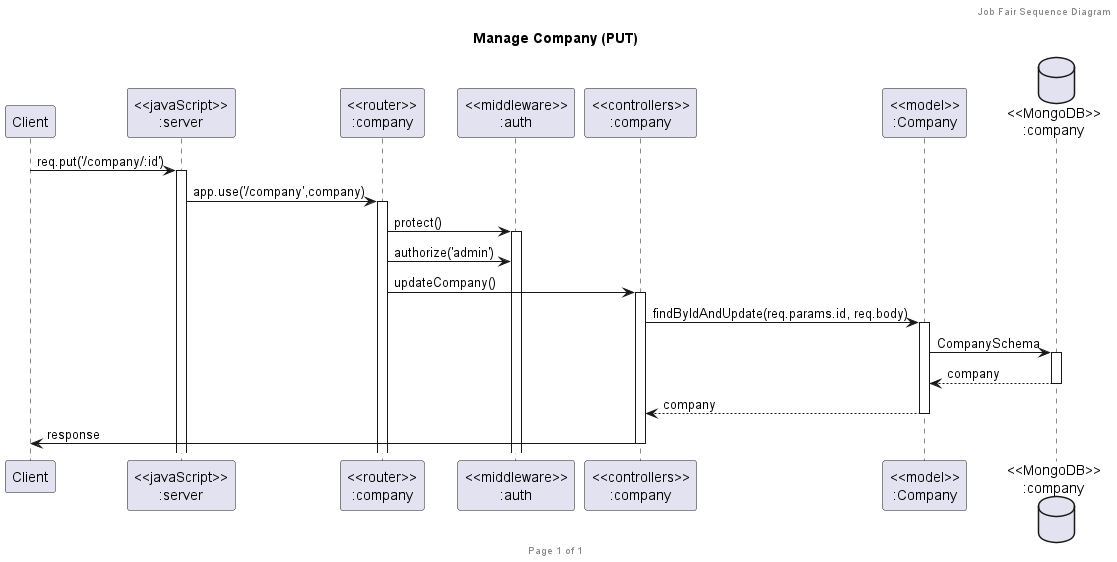

The diagram above was rendered by PlantUML. Its source (embedded in the PNG):
@startuml Manage Company (PUT)

header Job Fair Sequence Diagram
footer Page %page% of %lastpage%
title "Manage Company (PUT)"

participant "Client" as client
participant "<<javaScript>>\n:server" as server
participant "<<router>>\n:company" as routerCompany
participant "<<middleware>>\n:auth" as authMiddleware
participant "<<controllers>>\n:company" as controllersCompany
participant "<<model>>\n:Company" as modelCompany
database "<<MongoDB>>\n:company" as CompanyDatabase

client->server ++:req.put('/company/:id')
server->routerCompany ++:app.use('/company',company)
routerCompany -> authMiddleware ++:protect()
routerCompany -> authMiddleware :authorize('admin')
routerCompany -> controllersCompany ++:updateCompany()
controllersCompany->modelCompany ++:findByIdAndUpdate(req.params.id, req.body)
modelCompany ->CompanyDatabase ++: CompanySchema
CompanyDatabase --> modelCompany --: company
controllersCompany <-- modelCompany --:company
controllersCompany->client --:response

@enduml